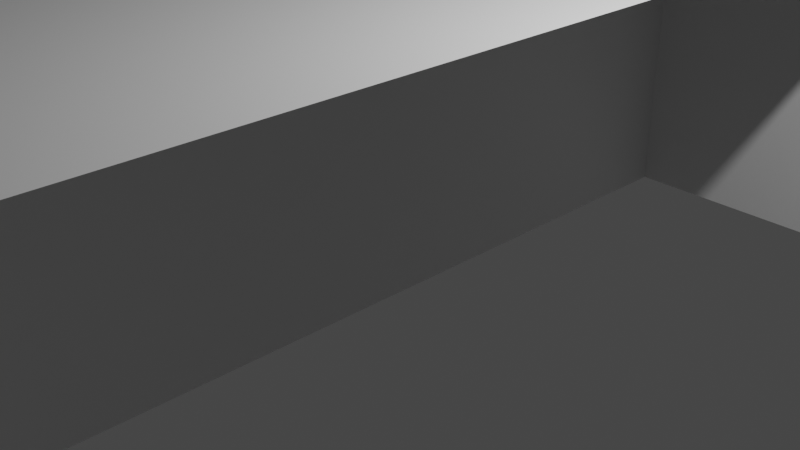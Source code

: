 # Source: Goal_net.blend  (saved by Blender 3.6.13; exported with 4.5.12 LTS)
import bpy
from mathutils import Matrix  # noqa: F401  (used for matrix-valued properties, if any)

bpy.ops.wm.read_factory_settings(use_empty=True)
scene = bpy.context.scene
scene.name = 'Scene'

# ---- collections
col_collection = bpy.data.collections.new('Collection'); scene.collection.children.link(col_collection)

# ---- materials (node trees are filled in below, after node groups)
mat_material = bpy.data.materials.new('Material')
mat_material.alpha_threshold = 0.0
mat_material.use_transparent_shadow = False
mat_material.roughness = 0.5
mat_material.line_color = (0.0, 0.0, 0.0, 1.0)

# ---- material node trees
mat_material.use_nodes = True; mat_material.node_tree.nodes.clear()
_N = mat_material.node_tree.nodes; _L = mat_material.node_tree.links
n0 = _N.new('ShaderNodeOutputMaterial'); n0.name = 'Material Output'; n0.location = (300, 300)
n1 = _N.new('ShaderNodeBsdfPrincipled'); n1.name = 'Principled BSDF'; n1.location = (10, 300)
n1.distribution = 'GGX'
n1.subsurface_method = 'RANDOM_WALK_SKIN'
n1.inputs[3].default_value = 1.45
n1.inputs[27].default_value = (0.0, 0.0, 0.0, 1.0)
n1.inputs[28].default_value = 1.0
_L.new(n1.outputs[0], n0.inputs[0])
n0.is_active_output = True

# ---- world
world_world = bpy.data.worlds.new('World'); scene.world = world_world
world_world.use_nodes = True; world_world.node_tree.nodes.clear()
_N = world_world.node_tree.nodes; _L = world_world.node_tree.links
n0 = _N.new('ShaderNodeOutputWorld'); n0.name = 'World Output'; n0.location = (300, 300)
n1 = _N.new('ShaderNodeBackground'); n1.name = 'Background'; n1.location = (10, 300)
n1.inputs[0].default_value = (0.05088, 0.05088, 0.05088, 1.0)
_L.new(n1.outputs[0], n0.inputs[0])
n0.is_active_output = True
world_world.color = (0.05088, 0.05088, 0.05088)
world_world.use_sun_shadow = False
world_world.sun_shadow_jitter_overblur = 0.0

# ---- cameras
cam_camera = bpy.data.cameras.new('Camera')
cam_camera.clip_end = 100.0
cam_camera.ortho_scale = 7.314

# ---- lights
light_light = bpy.data.lights.new('Light', 'POINT')
light_light.transmission_factor = 0.0
light_light.energy = 1000.0
light_light.shadow_soft_size = 0.1
light_light.shadow_maximum_resolution = 0.006
light_light.use_absolute_resolution = True

# ---- meshes
me_cube = bpy.data.meshes.new('Cube')
me_cube.from_pydata([(2.0, 7.4, 2.44), (2.0, 7.4, -2.44), (2.0, -7.4, 2.44), (2.0, -7.4, -2.44), (-2.0, 7.4, 2.44), (-2.0, 7.4, -2.44), (-2.0, -7.4, 2.44), (-2.0, -7.4, -2.44), (-2.0, 0.0, -2.44), (0.0, 7.4, -2.44), (2.0, 7.4, 0.0), (-2.0, -7.4, 0.0), (2.0, -7.4, 0.0), (-2.0, 7.4, 0.0), (0.0, -7.4, 2.44), (2.0, 0.0, 2.44), (0.0, -7.4, -2.44), (-2.0, 0.0, 2.44), (0.0, 7.4, 2.44), (0.0, 7.4, 0.0), (-2.0, 0.0, 0.0), (0.0, -7.4, 0.0), (0.0, 0.0, 2.44)], [], [(22, 17, 6, 14), (21, 14, 6, 11), (20, 17, 4, 13), (19, 18, 0, 10), (9, 19, 10, 1), (5, 13, 19, 9), (13, 4, 18, 19), (8, 20, 13, 5), (7, 11, 20, 8), (11, 6, 17, 20), (16, 21, 11, 7), (3, 12, 21, 16), (12, 2, 14, 21), (15, 22, 14, 2), (0, 18, 22, 15), (18, 4, 17, 22)])
_uv = me_cube.uv_layers.new(name='UVMap')
_uv.uv.foreach_set('vector', [0.3892, 0.6364, 0.4739, 0.5521, 0.7144, 0.7728, 0.6925, 0.8674, 0.8328, 0.87, 0.6925, 0.8674, 0.7144, 0.7728, 0.8209, 0.7555, 0.5793, 0.4495, 0.4739, 0.5521, 0.2327, 0.3161, 0.2697, 0.2095, 0.143, 0.1916, 0.1477, 0.3395, 0.03408, 0.3763, 8.538e-05, 0.1942, 0.1724, 0.01705, 0.143, 0.1916, 8.538e-05, 0.1942, 0.01387, 8.522e-05, 0.3231, 0.06012, 0.2697, 0.2095, 0.143, 0.1916, 0.1724, 0.01705, 0.2697, 0.2095, 0.2327, 0.3161, 0.1477, 0.3395, 0.143, 0.1916, 0.6829, 0.3465, 0.5793, 0.4495, 0.2697, 0.2095, 0.3231, 0.06012, 0.9583, 0.7121, 0.8209, 0.7555, 0.5793, 0.4495, 0.6829, 0.3465, 0.8209, 0.7555, 0.7144, 0.7728, 0.4739, 0.5521, 0.5793, 0.4495, 0.9859, 0.8473, 0.8328, 0.87, 0.8209, 0.7555, 0.9583, 0.7121, 0.9999, 0.9828, 0.8346, 0.9999, 0.8328, 0.87, 0.9859, 0.8473, 0.8346, 0.9999, 0.6599, 0.9884, 0.6925, 0.8674, 0.8328, 0.87, 0.309, 0.7199, 0.3892, 0.6364, 0.6925, 0.8674, 0.6599, 0.9884, 0.03408, 0.3763, 0.1477, 0.3395, 0.3892, 0.6364, 0.309, 0.7199, 0.1477, 0.3395, 0.2327, 0.3161, 0.4739, 0.5521, 0.3892, 0.6364])
me_cube.materials.append(mat_material)
me_cube.use_mirror_vertex_groups = False
me_cube.update()

# ---- objects
ob_cube = bpy.data.objects.new('Cube', me_cube)
ob_light = bpy.data.objects.new('Light', light_light)
ob_camera = bpy.data.objects.new('Camera', cam_camera)

# ---- transforms, parenting, visibility, modifiers, constraints
ob_cube.location = (0.0, 0.0, 0.0)
ob_cube.lock_rotations_4d = False
ob_cube.empty_display_type = 'ARROWS'
ob_cube.lineart.crease_threshold = 0.0
ob_light.location = (4.076, 1.005, 5.904)
ob_light.rotation_euler = (0.6503, 0.05522, 1.866)
ob_light.lock_rotations_4d = False
ob_light.empty_display_type = 'ARROWS'
ob_light.color = (0.0, 0.0, 0.0, 0.0)
ob_light.lineart.crease_threshold = 0.0
ob_camera.location = (7.359, -6.926, 4.958)
ob_camera.rotation_euler = (1.109, 0.0, 0.8149)
ob_camera.lock_rotations_4d = False
ob_camera.empty_display_type = 'ARROWS'
ob_camera.color = (0.0, 0.0, 0.0, 0.0)
ob_camera.display_type = 'WIRE'
ob_camera.lineart.crease_threshold = 0.0

# ---- collection membership
col_collection.objects.link(ob_cube)
col_collection.objects.link(ob_light)
col_collection.objects.link(ob_camera)

# ---- scene / render settings (as saved in the file)
scene.camera = ob_camera
scene.frame_start = 1; scene.frame_end = 250; scene.frame_set(1)
scene.render.engine = 'BLENDER_EEVEE_NEXT'
scene.cycles.sampling_pattern = 'TABULATED_SOBOL'
scene.view_settings.view_transform = 'Filmic'
bpy.context.view_layer.update()
